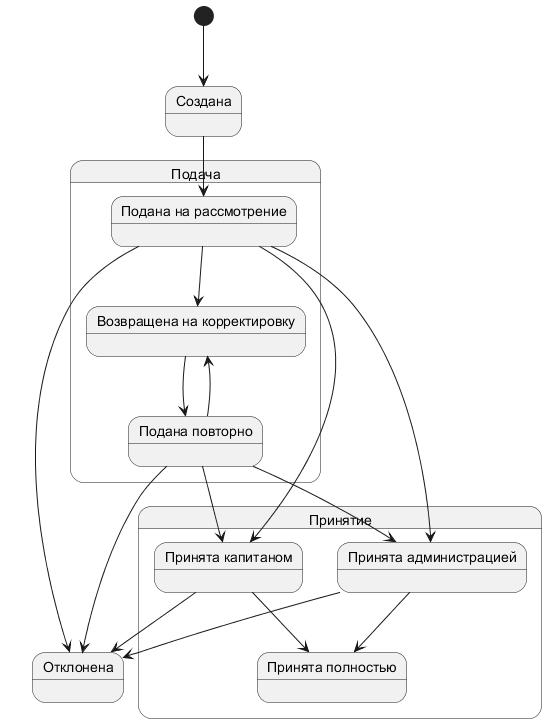

The diagram above was rendered by PlantUML. Its source (embedded in the PNG):
@startuml

state "Создана" as created

state Подача {
  state "Подана на рассмотрение" as submitted
  state "Подана повторно" as resubmitted
  state "Возвращена на корректировку" as returnForCorrection
}


state "Отклонена" as rejected

state Принятие {
  state "Принята капитаном" as acceptedByCaptain
  state "Принята администрацией" as acceptedByAdministration
  state "Принята полностью" as accepted
}

[*] --> created
created --> submitted
submitted --> rejected
submitted --> acceptedByCaptain
submitted --> acceptedByAdministration
acceptedByCaptain --> accepted
acceptedByAdministration --> accepted
acceptedByCaptain --> rejected
acceptedByAdministration --> rejected
submitted --> returnForCorrection

returnForCorrection --> resubmitted
resubmitted --> rejected
resubmitted --> acceptedByCaptain
resubmitted --> acceptedByAdministration
resubmitted --> returnForCorrection

@enduml